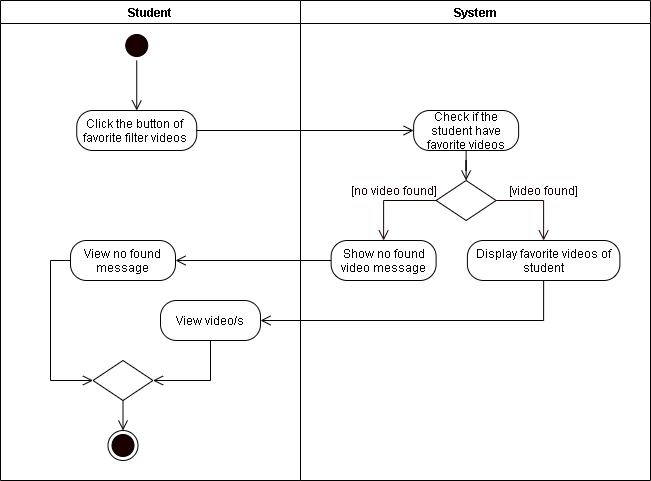

The diagram above was exported from draw.io. Its source (the exported page's mxGraphModel, read from the mxfile embedded in the PNG):
<mxGraphModel dx="1024" dy="592" grid="1" gridSize="10" guides="1" tooltips="1" connect="1" arrows="1" fold="1" page="1" pageScale="1" pageWidth="850" pageHeight="1100" math="0" shadow="0">
  <root>
    <mxCell id="dlQrhz6V_PsaXf9nY7-u-0" />
    <mxCell id="dlQrhz6V_PsaXf9nY7-u-1" parent="dlQrhz6V_PsaXf9nY7-u-0" />
    <mxCell id="M3OfeetqAD8Q-1bh3KQk-0" value="Student" style="swimlane;startSize=23;" parent="dlQrhz6V_PsaXf9nY7-u-1" vertex="1">
      <mxGeometry x="40" y="10" width="300" height="480" as="geometry" />
    </mxCell>
    <mxCell id="M3OfeetqAD8Q-1bh3KQk-2" value="" style="ellipse;html=1;shape=startState;fillColor=#190000;" parent="M3OfeetqAD8Q-1bh3KQk-0" vertex="1">
      <mxGeometry x="121.25" y="30" width="30" height="30" as="geometry" />
    </mxCell>
    <mxCell id="M3OfeetqAD8Q-1bh3KQk-4" value="Click the button of&amp;nbsp; favorite filter videos&amp;nbsp;" style="rounded=1;whiteSpace=wrap;html=1;arcSize=40;" parent="M3OfeetqAD8Q-1bh3KQk-0" vertex="1">
      <mxGeometry x="76.25" y="110" width="120" height="40" as="geometry" />
    </mxCell>
    <mxCell id="M3OfeetqAD8Q-1bh3KQk-25" style="edgeStyle=orthogonalEdgeStyle;rounded=0;orthogonalLoop=1;jettySize=auto;html=1;exitX=0.5;exitY=1;exitDx=0;exitDy=0;endArrow=open;endFill=0;endSize=8;entryX=0.5;entryY=0;entryDx=0;entryDy=0;" parent="M3OfeetqAD8Q-1bh3KQk-0" source="M3OfeetqAD8Q-1bh3KQk-2" target="M3OfeetqAD8Q-1bh3KQk-4" edge="1">
      <mxGeometry relative="1" as="geometry">
        <mxPoint x="166.25" y="180" as="targetPoint" />
        <mxPoint x="136.25" y="150" as="sourcePoint" />
      </mxGeometry>
    </mxCell>
    <mxCell id="jLKCHskIgXXJ1FIQl5yq-5" style="edgeStyle=orthogonalEdgeStyle;rounded=0;orthogonalLoop=1;jettySize=auto;html=1;exitX=0;exitY=0.5;exitDx=0;exitDy=0;entryX=0;entryY=0.5;entryDx=0;entryDy=0;endArrow=open;endFill=0;endSize=8;" parent="M3OfeetqAD8Q-1bh3KQk-0" source="jLKCHskIgXXJ1FIQl5yq-1" target="jLKCHskIgXXJ1FIQl5yq-3" edge="1">
      <mxGeometry relative="1" as="geometry" />
    </mxCell>
    <mxCell id="jLKCHskIgXXJ1FIQl5yq-1" value="View no found message" style="rounded=1;whiteSpace=wrap;html=1;arcSize=40;" parent="M3OfeetqAD8Q-1bh3KQk-0" vertex="1">
      <mxGeometry x="70" y="240" width="105" height="40" as="geometry" />
    </mxCell>
    <mxCell id="jLKCHskIgXXJ1FIQl5yq-4" style="edgeStyle=orthogonalEdgeStyle;rounded=0;orthogonalLoop=1;jettySize=auto;html=1;exitX=0.5;exitY=1;exitDx=0;exitDy=0;entryX=1;entryY=0.5;entryDx=0;entryDy=0;endArrow=open;endFill=0;endSize=8;" parent="M3OfeetqAD8Q-1bh3KQk-0" source="jLKCHskIgXXJ1FIQl5yq-2" target="jLKCHskIgXXJ1FIQl5yq-3" edge="1">
      <mxGeometry relative="1" as="geometry" />
    </mxCell>
    <mxCell id="jLKCHskIgXXJ1FIQl5yq-2" value="View video/s" style="rounded=1;whiteSpace=wrap;html=1;arcSize=40;" parent="M3OfeetqAD8Q-1bh3KQk-0" vertex="1">
      <mxGeometry x="160" y="300" width="100" height="40" as="geometry" />
    </mxCell>
    <mxCell id="idtCNzsbKvOCXNRLgV7f-1" style="edgeStyle=orthogonalEdgeStyle;rounded=0;orthogonalLoop=1;jettySize=auto;html=1;exitX=0.5;exitY=1;exitDx=0;exitDy=0;entryX=0.5;entryY=0;entryDx=0;entryDy=0;endArrow=open;endFill=0;endSize=8;" parent="M3OfeetqAD8Q-1bh3KQk-0" source="jLKCHskIgXXJ1FIQl5yq-3" target="idtCNzsbKvOCXNRLgV7f-0" edge="1">
      <mxGeometry relative="1" as="geometry" />
    </mxCell>
    <mxCell id="jLKCHskIgXXJ1FIQl5yq-3" value="" style="rhombus;whiteSpace=wrap;html=1;" parent="M3OfeetqAD8Q-1bh3KQk-0" vertex="1">
      <mxGeometry x="92.5" y="360" width="60" height="40" as="geometry" />
    </mxCell>
    <mxCell id="idtCNzsbKvOCXNRLgV7f-0" value="" style="ellipse;html=1;shape=endState;fillColor=#190000;" parent="M3OfeetqAD8Q-1bh3KQk-0" vertex="1">
      <mxGeometry x="107.5" y="430" width="30" height="30" as="geometry" />
    </mxCell>
    <mxCell id="M3OfeetqAD8Q-1bh3KQk-14" value="System" style="swimlane;" parent="dlQrhz6V_PsaXf9nY7-u-1" vertex="1">
      <mxGeometry x="340" y="10" width="350" height="480" as="geometry" />
    </mxCell>
    <mxCell id="M3OfeetqAD8Q-1bh3KQk-15" value="" style="rhombus;whiteSpace=wrap;html=1;" parent="M3OfeetqAD8Q-1bh3KQk-14" vertex="1">
      <mxGeometry x="135.63" y="180" width="60" height="40" as="geometry" />
    </mxCell>
    <mxCell id="M3OfeetqAD8Q-1bh3KQk-16" value="&lt;font color=&quot;#190000&quot;&gt;[video found]&lt;/font&gt;" style="text;html=1;align=center;verticalAlign=middle;resizable=0;points=[];autosize=1;strokeColor=none;fontColor=#FFFFFF;" parent="M3OfeetqAD8Q-1bh3KQk-14" vertex="1">
      <mxGeometry x="203.13" y="180" width="80" height="20" as="geometry" />
    </mxCell>
    <mxCell id="M3OfeetqAD8Q-1bh3KQk-17" value="&lt;font color=&quot;#190000&quot;&gt;[no video found]&lt;/font&gt;" style="text;html=1;align=center;verticalAlign=middle;resizable=0;points=[];autosize=1;strokeColor=none;fontColor=#FFFFFF;" parent="M3OfeetqAD8Q-1bh3KQk-14" vertex="1">
      <mxGeometry x="43.13" y="180" width="100" height="20" as="geometry" />
    </mxCell>
    <mxCell id="M3OfeetqAD8Q-1bh3KQk-18" value="Show no found video message" style="rounded=1;whiteSpace=wrap;html=1;arcSize=40;" parent="M3OfeetqAD8Q-1bh3KQk-14" vertex="1">
      <mxGeometry x="30.63" y="240" width="105" height="40" as="geometry" />
    </mxCell>
    <mxCell id="M3OfeetqAD8Q-1bh3KQk-20" value="Display favorite videos of student" style="rounded=1;whiteSpace=wrap;html=1;arcSize=40;" parent="M3OfeetqAD8Q-1bh3KQk-14" vertex="1">
      <mxGeometry x="166.88" y="240" width="152.5" height="40" as="geometry" />
    </mxCell>
    <mxCell id="M3OfeetqAD8Q-1bh3KQk-21" style="edgeStyle=orthogonalEdgeStyle;rounded=0;orthogonalLoop=1;jettySize=auto;html=1;exitX=0;exitY=0.5;exitDx=0;exitDy=0;fontColor=#FFFFFF;endArrow=open;endFill=0;endSize=8;strokeColor=#190000;entryX=0.5;entryY=0;entryDx=0;entryDy=0;" parent="M3OfeetqAD8Q-1bh3KQk-14" source="M3OfeetqAD8Q-1bh3KQk-15" target="M3OfeetqAD8Q-1bh3KQk-18" edge="1">
      <mxGeometry relative="1" as="geometry">
        <mxPoint x="83.13" y="190" as="targetPoint" />
      </mxGeometry>
    </mxCell>
    <mxCell id="M3OfeetqAD8Q-1bh3KQk-22" style="edgeStyle=orthogonalEdgeStyle;rounded=0;orthogonalLoop=1;jettySize=auto;html=1;exitX=1;exitY=0.5;exitDx=0;exitDy=0;fontColor=#FFFFFF;endArrow=open;endFill=0;endSize=8;strokeColor=#190000;entryX=0.5;entryY=0;entryDx=0;entryDy=0;" parent="M3OfeetqAD8Q-1bh3KQk-14" source="M3OfeetqAD8Q-1bh3KQk-15" target="M3OfeetqAD8Q-1bh3KQk-20" edge="1">
      <mxGeometry relative="1" as="geometry">
        <mxPoint x="243.13" y="240" as="targetPoint" />
      </mxGeometry>
    </mxCell>
    <mxCell id="5m8DrVgVdbs9VwS-E-a0-2" style="edgeStyle=orthogonalEdgeStyle;rounded=0;orthogonalLoop=1;jettySize=auto;html=1;exitX=0.5;exitY=1;exitDx=0;exitDy=0;endArrow=open;endFill=0;endSize=8;" parent="M3OfeetqAD8Q-1bh3KQk-14" source="5m8DrVgVdbs9VwS-E-a0-0" target="M3OfeetqAD8Q-1bh3KQk-15" edge="1">
      <mxGeometry relative="1" as="geometry" />
    </mxCell>
    <mxCell id="5m8DrVgVdbs9VwS-E-a0-0" value="Check if the student have favorite videos" style="rounded=1;whiteSpace=wrap;html=1;arcSize=40;" parent="M3OfeetqAD8Q-1bh3KQk-14" vertex="1">
      <mxGeometry x="113.13" y="110" width="105" height="40" as="geometry" />
    </mxCell>
    <mxCell id="jLKCHskIgXXJ1FIQl5yq-0" style="edgeStyle=orthogonalEdgeStyle;rounded=0;orthogonalLoop=1;jettySize=auto;html=1;exitX=0;exitY=0.5;exitDx=0;exitDy=0;endArrow=open;endFill=0;endSize=8;entryX=1;entryY=0.5;entryDx=0;entryDy=0;" parent="dlQrhz6V_PsaXf9nY7-u-1" source="M3OfeetqAD8Q-1bh3KQk-18" target="jLKCHskIgXXJ1FIQl5yq-1" edge="1">
      <mxGeometry relative="1" as="geometry">
        <mxPoint x="320" y="320" as="targetPoint" />
      </mxGeometry>
    </mxCell>
    <mxCell id="M3OfeetqAD8Q-1bh3KQk-19" style="edgeStyle=orthogonalEdgeStyle;rounded=0;orthogonalLoop=1;jettySize=auto;html=1;exitX=0.5;exitY=1;exitDx=0;exitDy=0;entryX=1;entryY=0.5;entryDx=0;entryDy=0;endArrow=open;endFill=0;endSize=8;" parent="dlQrhz6V_PsaXf9nY7-u-1" source="M3OfeetqAD8Q-1bh3KQk-20" target="jLKCHskIgXXJ1FIQl5yq-2" edge="1">
      <mxGeometry relative="1" as="geometry">
        <mxPoint x="542.5" y="290" as="targetPoint" />
      </mxGeometry>
    </mxCell>
    <mxCell id="5m8DrVgVdbs9VwS-E-a0-1" style="edgeStyle=orthogonalEdgeStyle;rounded=0;orthogonalLoop=1;jettySize=auto;html=1;exitX=1;exitY=0.5;exitDx=0;exitDy=0;entryX=0;entryY=0.5;entryDx=0;entryDy=0;endArrow=open;endFill=0;endSize=8;" parent="dlQrhz6V_PsaXf9nY7-u-1" source="M3OfeetqAD8Q-1bh3KQk-4" target="5m8DrVgVdbs9VwS-E-a0-0" edge="1">
      <mxGeometry relative="1" as="geometry" />
    </mxCell>
  </root>
</mxGraphModel>